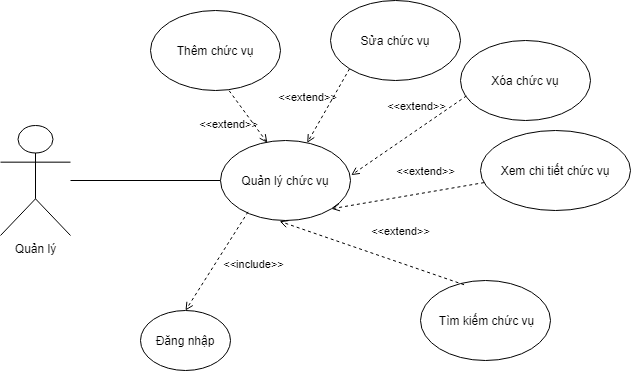

The diagram above was exported from draw.io. Its source (the exported page's mxGraphModel, read from the mxfile embedded in the PNG):
<mxGraphModel dx="1038" dy="571" grid="1" gridSize="10" guides="1" tooltips="1" connect="1" arrows="1" fold="1" page="1" pageScale="1" pageWidth="850" pageHeight="1100" math="0" shadow="0">
  <root>
    <mxCell id="0" />
    <mxCell id="1" parent="0" />
    <mxCell id="CYIErSJ2MCRv0pnnEel3-6" style="edgeStyle=orthogonalEdgeStyle;rounded=0;orthogonalLoop=1;jettySize=auto;html=1;endArrow=none;endFill=0;" edge="1" parent="1" source="f04DOjEinTy67nqc8EiU-1" target="f04DOjEinTy67nqc8EiU-3">
      <mxGeometry relative="1" as="geometry" />
    </mxCell>
    <mxCell id="f04DOjEinTy67nqc8EiU-1" value="Quản lý" style="shape=umlActor;verticalLabelPosition=bottom;verticalAlign=top;html=1;" parent="1" vertex="1">
      <mxGeometry x="20" y="135" width="70" height="110" as="geometry" />
    </mxCell>
    <mxCell id="f04DOjEinTy67nqc8EiU-2" value="Đăng nhập" style="ellipse;" parent="1" vertex="1">
      <mxGeometry x="160" y="320" width="90" height="60" as="geometry" />
    </mxCell>
    <mxCell id="f04DOjEinTy67nqc8EiU-3" value="Quản lý chức vụ" style="ellipse;" parent="1" vertex="1">
      <mxGeometry x="240" y="150" width="130" height="80" as="geometry" />
    </mxCell>
    <mxCell id="f04DOjEinTy67nqc8EiU-6" value="Thêm chức vụ" style="ellipse;" parent="1" vertex="1">
      <mxGeometry x="170" y="20" width="130" height="80" as="geometry" />
    </mxCell>
    <mxCell id="f04DOjEinTy67nqc8EiU-7" value="Sửa chức vụ" style="ellipse;" parent="1" vertex="1">
      <mxGeometry x="350" y="10" width="130" height="80" as="geometry" />
    </mxCell>
    <mxCell id="f04DOjEinTy67nqc8EiU-8" value="Xóa chức vụ" style="ellipse;" parent="1" vertex="1">
      <mxGeometry x="480" y="50" width="130" height="80" as="geometry" />
    </mxCell>
    <mxCell id="f04DOjEinTy67nqc8EiU-9" value="Xem chi tiết chức vụ" style="ellipse;" parent="1" vertex="1">
      <mxGeometry x="500" y="140" width="150" height="80" as="geometry" />
    </mxCell>
    <mxCell id="f04DOjEinTy67nqc8EiU-10" value=" Tìm kiếm chức vụ" style="ellipse;" parent="1" vertex="1">
      <mxGeometry x="440" y="290" width="130" height="80" as="geometry" />
    </mxCell>
    <mxCell id="f04DOjEinTy67nqc8EiU-11" value="&amp;lt;&amp;lt;extend&amp;gt;&amp;gt;" style="html=1;verticalAlign=bottom;labelBackgroundColor=none;endArrow=open;endFill=0;dashed=1;rounded=0;exitX=0.605;exitY=1.003;exitDx=0;exitDy=0;exitPerimeter=0;entryX=0.36;entryY=0.028;entryDx=0;entryDy=0;entryPerimeter=0;" parent="1" source="f04DOjEinTy67nqc8EiU-6" target="f04DOjEinTy67nqc8EiU-3" edge="1">
      <mxGeometry x="0.0673" y="-26" width="160" relative="1" as="geometry">
        <mxPoint x="120" y="180" as="sourcePoint" />
        <mxPoint x="280" y="180" as="targetPoint" />
        <mxPoint as="offset" />
      </mxGeometry>
    </mxCell>
    <mxCell id="f04DOjEinTy67nqc8EiU-12" value="&amp;lt;&amp;lt;extend&amp;gt;&amp;gt;" style="html=1;verticalAlign=bottom;labelBackgroundColor=none;endArrow=open;endFill=0;dashed=1;rounded=0;exitX=0;exitY=1;exitDx=0;exitDy=0;" parent="1" source="f04DOjEinTy67nqc8EiU-7" target="f04DOjEinTy67nqc8EiU-3" edge="1">
      <mxGeometry x="0.2757" y="-18" width="160" relative="1" as="geometry">
        <mxPoint x="313.65" y="130.24" as="sourcePoint" />
        <mxPoint x="296.80000000000007" y="182.23999999999995" as="targetPoint" />
        <mxPoint as="offset" />
      </mxGeometry>
    </mxCell>
    <mxCell id="f04DOjEinTy67nqc8EiU-13" value="&amp;lt;&amp;lt;extend&amp;gt;&amp;gt;" style="html=1;verticalAlign=bottom;labelBackgroundColor=none;endArrow=open;endFill=0;dashed=1;rounded=0;entryX=1.006;entryY=0.433;entryDx=0;entryDy=0;entryPerimeter=0;exitX=0.046;exitY=0.693;exitDx=0;exitDy=0;exitPerimeter=0;" parent="1" target="f04DOjEinTy67nqc8EiU-3" edge="1" source="f04DOjEinTy67nqc8EiU-8">
      <mxGeometry x="-0.2587" y="-12" width="160" relative="1" as="geometry">
        <mxPoint x="419" y="200" as="sourcePoint" />
        <mxPoint x="358.3314971458965" y="190.18474967025475" as="targetPoint" />
        <mxPoint as="offset" />
      </mxGeometry>
    </mxCell>
    <mxCell id="f04DOjEinTy67nqc8EiU-14" value="&amp;lt;&amp;lt;extend&amp;gt;&amp;gt;" style="html=1;verticalAlign=bottom;labelBackgroundColor=none;endArrow=open;endFill=0;dashed=1;rounded=0;entryX=1;entryY=1;entryDx=0;entryDy=0;" parent="1" source="f04DOjEinTy67nqc8EiU-9" target="f04DOjEinTy67nqc8EiU-3" edge="1">
      <mxGeometry x="-0.2587" y="-12" width="160" relative="1" as="geometry">
        <mxPoint x="429" y="210" as="sourcePoint" />
        <mxPoint x="380.78" y="214.64" as="targetPoint" />
        <mxPoint as="offset" />
      </mxGeometry>
    </mxCell>
    <mxCell id="f04DOjEinTy67nqc8EiU-15" value="&amp;lt;&amp;lt;extend&amp;gt;&amp;gt;" style="html=1;verticalAlign=bottom;labelBackgroundColor=none;endArrow=open;endFill=0;dashed=1;rounded=0;entryX=0.455;entryY=1.01;entryDx=0;entryDy=0;exitX=0.335;exitY=0.053;exitDx=0;exitDy=0;exitPerimeter=0;entryPerimeter=0;" parent="1" source="f04DOjEinTy67nqc8EiU-10" target="f04DOjEinTy67nqc8EiU-3" edge="1">
      <mxGeometry x="-0.2361" y="-21" width="160" relative="1" as="geometry">
        <mxPoint x="405.21452668389543" y="286.0919261510471" as="sourcePoint" />
        <mxPoint x="360.8775297125053" y="248.33612129301798" as="targetPoint" />
        <mxPoint as="offset" />
      </mxGeometry>
    </mxCell>
    <mxCell id="CYIErSJ2MCRv0pnnEel3-3" value="&amp;lt;&amp;lt;include&amp;gt;&amp;gt;" style="html=1;verticalAlign=bottom;labelBackgroundColor=none;endArrow=open;endFill=0;dashed=1;rounded=0;exitX=0.212;exitY=0.892;exitDx=0;exitDy=0;exitPerimeter=0;entryX=0.5;entryY=0;entryDx=0;entryDy=0;" edge="1" parent="1" source="f04DOjEinTy67nqc8EiU-3" target="f04DOjEinTy67nqc8EiU-2">
      <mxGeometry x="-0.1535" y="37" width="160" relative="1" as="geometry">
        <mxPoint x="270" y="320" as="sourcePoint" />
        <mxPoint x="430" y="320" as="targetPoint" />
        <mxPoint as="offset" />
      </mxGeometry>
    </mxCell>
  </root>
</mxGraphModel>